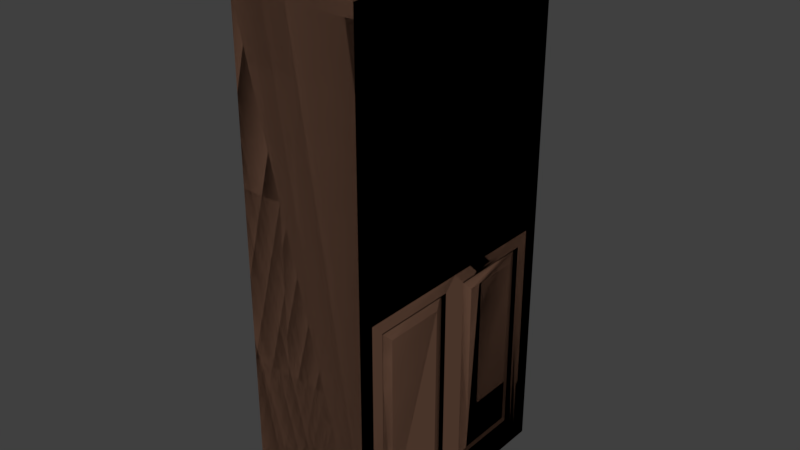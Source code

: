 # Source: Cabinet_Empty_1x0.5x2.blend  (saved by Blender 2.79.0; exported with 4.5.12 LTS)
import bpy
from mathutils import Matrix  # noqa: F401  (used for matrix-valued properties, if any)

bpy.ops.wm.read_factory_settings(use_empty=True)
scene = bpy.context.scene
scene.name = 'Scene'

# ---- collections
col_collection_1 = bpy.data.collections.new('Collection 1'); scene.collection.children.link(col_collection_1)

# ---- materials (node trees are filled in below, after node groups)
mat_wood_001 = bpy.data.materials.new('Wood.001')
mat_wood_001.alpha_threshold = 0.0
mat_wood_001.use_transparent_shadow = False
mat_wood_001.diffuse_color = (0.1282, 0.06695, 0.04347, 1.0)
mat_wood_001.roughness = 0.5
mat_wood_001.specular_intensity = 0.0

# ---- material node trees

# ---- world
world_world = bpy.data.worlds.new('World'); scene.world = world_world
world_world.color = (0.05088, 0.05088, 0.05088)
world_world.use_sun_shadow = False
world_world.sun_shadow_jitter_overblur = 0.0
world_world.cycles.sampling_method = 'MANUAL'

# ---- meshes
me_cabinet_0_5x1x2_c_003 = bpy.data.meshes.new('Cabinet_0.5x1x2_C.003')
me_cabinet_0_5x1x2_c_003.from_pydata([(0.0, -0.05, 0.05), (1.192e-07, -0.05, 0.86), (-0.05, 0.0, 0.91), (-0.05, 1.192e-07, -1.49e-08), (-2.98e-08, -0.39, 0.86), (0.0, -0.39, 0.05), (0.0, 0.0, 0.0), (1.192e-07, -1.192e-07, 0.91), (-2.98e-08, -0.44, 0.91), (0.0, -0.44, 0.0), (0.0, -0.1, 0.1), (1.192e-07, -0.1, 0.81), (-2.98e-08, -0.34, 0.81), (0.0, -0.34, 0.1), (-0.02, -0.05, 0.05), (-0.02, -0.05, 0.86), (-0.02, -0.39, 0.86), (-0.02, -0.39, 0.05), (-0.05, -0.44, 0.91), (-0.05, -0.44, -1.49e-08)], [], [(2, 18, 8, 7), (2, 7, 6, 3), (19, 18, 2, 3), (5, 0, 14, 17), (1, 0, 6, 7), (4, 1, 7, 8), (0, 5, 9, 6), (5, 4, 8, 9), (13, 10, 11, 12), (0, 1, 15, 14), (4, 5, 17, 16), (1, 4, 16, 15), (9, 8, 18, 19), (11, 10, 14, 15), (12, 11, 15, 16), (10, 13, 17, 14), (13, 12, 16, 17), (3, 6, 9, 19)])
me_cabinet_0_5x1x2_c_003.materials.append(mat_wood_001)
me_cabinet_0_5x1x2_c_003.use_remesh_preserve_volume = False
me_cabinet_0_5x1x2_c_003.use_remesh_preserve_attributes = False
me_cabinet_0_5x1x2_c_003.use_mirror_vertex_groups = False
me_cabinet_0_5x1x2_c_003.update()
me_cabinet_0_5x1x2_c_002 = bpy.data.meshes.new('Cabinet_0.5x1x2_C.002')
me_cabinet_0_5x1x2_c_002.from_pydata([(0.0, 0.05, 0.05), (-1.788e-07, 0.05, 0.86), (-0.05, 7.451e-09, 0.91), (-0.05, 1.304e-07, -1.49e-08), (-2.98e-08, 0.39, 0.86), (0.0, 0.39, 0.05), (-1.788e-07, -1.229e-07, 0.91), (0.0, 0.0, 0.0), (-2.98e-08, 0.44, 0.91), (0.0, 0.44, 0.0), (-2.98e-08, 0.34, 0.81), (-1.49e-07, 0.1, 0.81), (-2.98e-08, 0.34, 0.1), (0.0, 0.1, 0.1), (-0.02, 0.39, 0.86), (-0.02, 0.05, 0.86), (-0.02, 0.39, 0.05), (-0.02, 0.05, 0.05), (-0.05, 0.44, 0.91), (-0.05, 0.44, -1.49e-08)], [], [(6, 8, 18, 2), (2, 3, 7, 6), (0, 5, 16, 17), (1, 4, 8, 6), (5, 0, 7, 9), (0, 1, 6, 7), (4, 5, 9, 8), (13, 12, 10, 11), (1, 0, 17, 15), (4, 1, 15, 14), (5, 4, 14, 16), (11, 10, 14, 15), (12, 13, 17, 16), (13, 11, 15, 17), (10, 12, 16, 14), (9, 19, 18, 8), (3, 2, 18, 19), (7, 3, 19, 9)])
me_cabinet_0_5x1x2_c_002.materials.append(mat_wood_001)
me_cabinet_0_5x1x2_c_002.use_remesh_preserve_volume = False
me_cabinet_0_5x1x2_c_002.use_remesh_preserve_attributes = False
me_cabinet_0_5x1x2_c_002.use_mirror_vertex_groups = False
me_cabinet_0_5x1x2_c_002.update()
me_cabinet_0_5x1x2_c_001 = bpy.data.meshes.new('Cabinet_0.5x1x2_C.001')
me_cabinet_0_5x1x2_c_001.from_pydata([(1.192e-07, -8.941e-08, 0.0), (3.874e-07, 1.0, 0.0), (0.5, 0.94, 1.94), (0.5, 0.06, 1.94), (0.05, 0.05, 2.0), (0.05, 0.95, 2.0), (0.5, 1.0, 0.0), (0.5, -1.788e-07, 0.0), (0.5, 0.95, 2.0), (0.5, 0.05, 2.0), (0.5, 0.94, 1.03), (0.5, 0.94, 1.515), (0.5, 0.06, 1.03), (0.5, 0.06, 1.515), (0.5, 0.94, 1.455), (0.5, 0.97, 1.97), (0.5, 0.06, 1.455), (0.5, 0.03, 1.97), (0.5, 0.97, 1.485), (0.5, 0.03, 1.485), (0.5, 0.97, 1.0), (0.5, 0.03, 1.0), (0.5, 0.97, 0.03), (0.5, 0.03, 0.03), (0.06, 0.94, 1.515), (0.06, 0.94, 1.94), (0.06, 0.06, 1.515), (0.06, 0.06, 1.94), (0.06, 0.94, 1.03), (0.06, 0.94, 1.455), (0.06, 0.06, 1.03), (0.06, 0.06, 1.455), (0.06, 0.94, 0.97), (0.06, 0.06, 0.97), (0.06, 0.94, 0.06), (0.06, 0.06, 0.06), (0.5, 0.06, 0.97), (0.5, 0.06, 0.06), (0.5, 0.94, 0.06), (0.5, 0.94, 0.97), (0.5, 1.0, 2.0), (0.5, -4.47e-07, 2.0), (2.384e-07, 1.0, 2.0), (0.0, 0.0, 2.0), (0.5, 1.0, 2.05), (2.384e-07, 1.0, 2.08), (0.5, -4.47e-07, 2.05), (0.0, 0.0, 2.08), (0.5, 0.95, 2.05), (0.05, 0.95, 2.08), (0.5, 0.05, 2.05), (0.05, 0.05, 2.08), (5.452e-08, 0.2287, 2.144), (4.563e-08, 0.2704, 2.142), (1.152e-07, 0.4832, 2.169), (1.232e-07, 0.5168, 2.169), (1.739e-07, 0.7296, 2.142), (1.9e-07, 0.7713, 2.144), (0.05, 0.295, 2.141), (0.05, 0.2539, 2.143), (0.05, 0.5163, 2.168), (0.05, 0.4837, 2.168), (0.05, 0.7461, 2.143), (0.05, 0.705, 2.141), (8.486e-08, 0.3559, 2.108), (8.615e-08, 0.3922, 2.111), (1.449e-07, 0.6078, 2.111), (1.513e-07, 0.6441, 2.108), (0.05, 0.4041, 2.112), (0.05, 0.3688, 2.108), (0.05, 0.6312, 2.108), (0.05, 0.5959, 2.112)], [], [(6, 7, 0, 1), (8, 5, 4, 9), (10, 14, 29, 28), (7, 41, 43, 0), (0, 43, 42, 1), (40, 6, 1, 42), (22, 23, 7, 6), (20, 39, 38, 22), (40, 15, 18, 20, 22, 6), (17, 15, 40, 41), (11, 2, 25, 24), (22, 38, 37, 23), (2, 11, 18, 15), (13, 3, 17, 19), (3, 2, 15, 17), (11, 13, 19, 18), (14, 10, 20, 18), (12, 16, 19, 21), (10, 12, 21, 20), (16, 14, 18, 19), (20, 21, 36, 39), (37, 38, 34, 35), (24, 25, 27, 26), (28, 29, 31, 30), (3, 13, 26, 27), (16, 12, 30, 31), (32, 39, 36, 33), (2, 3, 27, 25), (12, 10, 28, 30), (13, 11, 24, 26), (14, 16, 31, 29), (41, 7, 23, 21, 19, 17), (21, 23, 37, 36), (33, 36, 37, 35), (32, 34, 38, 39), (35, 34, 32, 33), (8, 9, 41, 40), (68, 61, 54, 65), (41, 9, 50, 46), (49, 48, 44, 45), (50, 51, 47, 46), (70, 63, 56, 67), (5, 8, 48, 49), (40, 42, 45, 44), (8, 40, 44, 48), (9, 4, 51, 50), (43, 41, 46, 47), (58, 69, 64, 53), (60, 71, 66, 55), (4, 5, 49, 62, 63, 70, 71, 60, 61, 68, 69, 58, 59, 51), (62, 49, 45, 57), (42, 43, 47, 52, 53, 64, 65, 54, 55, 66, 67, 56, 57, 45), (58, 53, 52, 59), (60, 55, 54, 61), (62, 57, 56, 63), (70, 67, 66, 71), (68, 65, 64, 69), (51, 59, 52, 47)])
me_cabinet_0_5x1x2_c_001.materials.append(mat_wood_001)
me_cabinet_0_5x1x2_c_001.use_remesh_preserve_volume = False
me_cabinet_0_5x1x2_c_001.use_remesh_preserve_attributes = False
me_cabinet_0_5x1x2_c_001.use_mirror_vertex_groups = False
me_cabinet_0_5x1x2_c_001.update()
me_cabinet_0_5x1x2_c = bpy.data.meshes.new('Cabinet_0.5x1x2_C')
me_cabinet_0_5x1x2_c.from_pydata([(0.5, 0.89, 0.11), (0.5, 0.11, 0.11), (1.192e-07, -8.941e-08, 0.0), (3.874e-07, 1.0, 0.0), (0.5, 0.94, 1.94), (0.5, 0.06, 1.94), (0.05, 0.05, 2.0), (0.05, 0.95, 2.0), (0.5, 1.0, 0.0), (0.5, -1.788e-07, 0.0), (0.5, 0.95, 2.0), (0.5, 0.05, 2.0), (0.5, 0.94, 1.03), (0.5, 0.94, 1.515), (0.5, 0.06, 1.03), (0.5, 0.06, 1.515), (0.5, 0.94, 1.455), (0.5, 0.97, 1.97), (0.5, 0.06, 1.455), (0.5, 0.03, 1.97), (0.5, 0.89, 0.92), (0.5, 0.97, 1.485), (0.5, 0.11, 0.92), (0.5, 0.03, 1.485), (0.5, 0.97, 1.0), (0.5, 0.03, 1.0), (0.5, 0.97, 0.03), (0.5, 0.03, 0.03), (0.06, 0.94, 1.515), (0.06, 0.94, 1.94), (0.06, 0.06, 1.515), (0.06, 0.06, 1.94), (0.06, 0.94, 1.03), (0.06, 0.94, 1.455), (0.06, 0.06, 1.03), (0.06, 0.06, 1.455), (0.06, 0.94, 0.97), (0.06, 0.06, 0.97), (0.06, 0.94, 0.06), (0.06, 0.06, 0.06), (0.5, 0.45, 0.92), (0.5, 0.45, 0.11), (0.5, 0.55, 0.92), (0.5, 0.06, 0.97), (0.5, 0.55, 0.11), (0.5, 0.06, 0.06), (0.5, 0.94, 0.06), (0.5, 0.94, 0.97), (0.5, 0.5, 0.97), (0.5, 0.5, 0.06), (0.5, 0.4, 0.87), (0.5, 0.16, 0.87), (0.5, 0.4, 0.16), (0.5, 0.16, 0.16), (0.5, 0.84, 0.16), (0.5, 0.84, 0.87), (0.5, 0.6, 0.87), (0.5, 0.6, 0.16), (0.5, 1.0, 2.0), (0.5, -4.47e-07, 2.0), (2.384e-07, 1.0, 2.0), (0.0, 0.0, 2.0), (0.5, 1.0, 2.05), (2.384e-07, 1.0, 2.08), (0.5, -4.47e-07, 2.05), (0.0, 0.0, 2.08), (0.5, 0.95, 2.05), (0.05, 0.95, 2.08), (0.5, 0.05, 2.05), (0.05, 0.05, 2.08), (5.452e-08, 0.2287, 2.144), (4.563e-08, 0.2704, 2.142), (1.152e-07, 0.4832, 2.169), (1.232e-07, 0.5168, 2.169), (1.739e-07, 0.7296, 2.142), (1.9e-07, 0.7713, 2.144), (0.05, 0.295, 2.141), (0.05, 0.2539, 2.143), (0.05, 0.5163, 2.168), (0.05, 0.4837, 2.168), (0.05, 0.7461, 2.143), (0.05, 0.705, 2.141), (8.486e-08, 0.3559, 2.108), (8.615e-08, 0.3922, 2.111), (1.449e-07, 0.6078, 2.111), (1.513e-07, 0.6441, 2.108), (0.05, 0.4041, 2.112), (0.05, 0.3688, 2.108), (0.05, 0.6312, 2.108), (0.05, 0.5959, 2.112), (0.48, 0.45, 0.92), (0.48, 0.11, 0.92), (0.48, 0.45, 0.11), (0.48, 0.11, 0.11), (0.48, 0.89, 0.11), (0.48, 0.89, 0.92), (0.48, 0.55, 0.92), (0.48, 0.55, 0.11)], [], [(8, 9, 2, 3), (10, 7, 6, 11), (12, 16, 33, 32), (9, 59, 61, 2), (2, 61, 60, 3), (58, 8, 3, 60), (26, 27, 9, 8), (24, 47, 46, 26), (58, 17, 21, 24, 26, 8), (19, 17, 58, 59), (13, 4, 29, 28), (47, 36, 37, 43, 48), (4, 13, 21, 17), (15, 5, 19, 23), (5, 4, 17, 19), (13, 15, 23, 21), (16, 12, 24, 21), (14, 18, 23, 25), (12, 14, 25, 24), (18, 16, 21, 23), (43, 48, 47, 24, 25), (46, 49, 45, 27, 26), (28, 29, 31, 30), (32, 33, 35, 34), (5, 15, 30, 31), (18, 14, 34, 35), (45, 39, 38, 46, 49), (4, 5, 31, 29), (14, 12, 32, 34), (15, 13, 28, 30), (16, 18, 35, 33), (59, 9, 27, 25, 23, 19), (25, 27, 45, 43), (37, 39, 45, 43), (36, 47, 46, 38), (39, 37, 36, 38), (44, 0, 94, 97), (1, 41, 92, 93), (22, 40, 48, 43), (41, 1, 45, 49), (1, 22, 43, 45), (40, 41, 49, 48), (20, 0, 46, 47), (42, 20, 47, 48), (0, 44, 49, 46), (44, 42, 48, 49), (57, 54, 55, 56), (53, 52, 50, 51), (0, 20, 95, 94), (22, 1, 93, 91), (42, 44, 97, 96), (40, 22, 91, 90), (20, 42, 96, 95), (41, 40, 90, 92), (10, 11, 59, 58), (86, 79, 72, 83), (59, 11, 68, 64), (67, 66, 62, 63), (68, 69, 65, 64), (88, 81, 74, 85), (7, 10, 66, 67), (58, 60, 63, 62), (10, 58, 62, 66), (11, 6, 69, 68), (61, 59, 64, 65), (76, 87, 82, 71), (78, 89, 84, 73), (6, 7, 67, 80, 81, 88, 89, 78, 79, 86, 87, 76, 77, 69), (80, 67, 63, 75), (60, 61, 65, 70, 71, 82, 83, 72, 73, 84, 85, 74, 75, 63), (76, 71, 70, 77), (78, 73, 72, 79), (80, 75, 74, 81), (88, 85, 84, 89), (86, 83, 82, 87), (69, 77, 70, 65), (51, 50, 90, 91), (52, 53, 93, 92), (53, 51, 91, 93), (50, 52, 92, 90), (55, 54, 94, 95), (56, 55, 95, 96), (54, 57, 97, 94), (57, 56, 96, 97)])
me_cabinet_0_5x1x2_c.materials.append(mat_wood_001)
me_cabinet_0_5x1x2_c.use_remesh_preserve_volume = False
me_cabinet_0_5x1x2_c.use_remesh_preserve_attributes = False
me_cabinet_0_5x1x2_c.use_mirror_vertex_groups = False
me_cabinet_0_5x1x2_c.update()

# ---- objects
ob_cabinet_0_5x1x2_right = bpy.data.objects.new('Cabinet_0.5x1x2_Right', me_cabinet_0_5x1x2_c_003)
ob_cabinet_0_5x1x2_left = bpy.data.objects.new('Cabinet_0.5x1x2_Left', me_cabinet_0_5x1x2_c_002)
ob_cabinet_0_5x1x2_base = bpy.data.objects.new('Cabinet_0.5x1x2_Base', me_cabinet_0_5x1x2_c_001)
ob_cabinet_0_5x1x2 = bpy.data.objects.new('Cabinet_0.5x1x2', me_cabinet_0_5x1x2_c)

# ---- transforms, parenting, visibility, modifiers, constraints
ob_cabinet_0_5x1x2_right.location = (0.5, 0.94, 0.06)
ob_cabinet_0_5x1x2_right.lock_rotations_4d = False
ob_cabinet_0_5x1x2_right.empty_display_type = 'ARROWS'
ob_cabinet_0_5x1x2_right.lineart.crease_threshold = 0.0
ob_cabinet_0_5x1x2_left.location = (0.5, 0.06, 0.06)
ob_cabinet_0_5x1x2_left.lock_rotations_4d = False
ob_cabinet_0_5x1x2_left.empty_display_type = 'ARROWS'
ob_cabinet_0_5x1x2_left.lineart.crease_threshold = 0.0
ob_cabinet_0_5x1x2_base.location = (0.0, 0.0, 0.0)
ob_cabinet_0_5x1x2_base.lock_rotations_4d = False
ob_cabinet_0_5x1x2_base.empty_display_type = 'ARROWS'
ob_cabinet_0_5x1x2_base.lineart.crease_threshold = 0.0
ob_cabinet_0_5x1x2.location = (0.0, 0.0, 0.0)
ob_cabinet_0_5x1x2.lock_rotations_4d = False
ob_cabinet_0_5x1x2.empty_display_type = 'ARROWS'
ob_cabinet_0_5x1x2.hide_viewport = True
ob_cabinet_0_5x1x2.lineart.crease_threshold = 0.0

# ---- collection membership
col_collection_1.objects.link(ob_cabinet_0_5x1x2_right)
col_collection_1.objects.link(ob_cabinet_0_5x1x2_left)
col_collection_1.objects.link(ob_cabinet_0_5x1x2_base)
col_collection_1.objects.link(ob_cabinet_0_5x1x2)

# ---- scene / render settings (as saved in the file)
scene.frame_start = 1; scene.frame_end = 250; scene.frame_set(1)
scene.render.engine = 'BLENDER_EEVEE_NEXT'
scene.render.resolution_percentage = 50
scene.render.dither_intensity = 0.0
scene.cycles.use_denoising = False
scene.cycles.samples = 128
scene.cycles.sampling_pattern = 'TABULATED_SOBOL'
scene.cycles.use_adaptive_sampling = False
scene.cycles.use_light_tree = False
scene.cycles.blur_glossy = 0.0
scene.cycles.sample_clamp_indirect = 0.0
scene.view_settings.view_transform = 'Standard'
bpy.context.view_layer.update()

# ---- added for rendering (the .blend has no active camera and no usable light): camera, sun
cam_auto = bpy.data.cameras.new('AutoCamera')
cam_auto.lens = 50.0
cam_auto.sensor_width = 36.0
cam_auto.clip_end = 1000.0
ob_auto_camera = bpy.data.objects.new('AutoCamera', cam_auto)
scene.collection.objects.link(ob_auto_camera)
ob_auto_camera.location = (2.50791, -2.20949, 2.89094)
ob_auto_camera.rotation_euler = (1.09748, -7.21219e-08, 0.694738)
scene.camera = ob_auto_camera
light_auto_sun = bpy.data.lights.new('AutoSun', 'SUN')
light_auto_sun.energy = 3.0
light_auto_sun.angle = 0.0523599
ob_auto_sun = bpy.data.objects.new('AutoSun', light_auto_sun)
scene.collection.objects.link(ob_auto_sun)
ob_auto_sun.rotation_euler = (0.872665, 0.174533, 0.523599)
bpy.context.view_layer.update()
